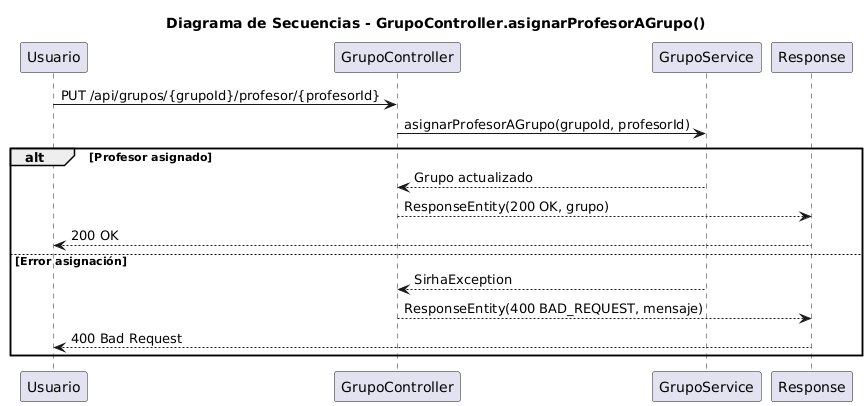

The diagram above was rendered by PlantUML. Its source (embedded in the PNG):
@startuml
title Diagrama de Secuencias - GrupoController.asignarProfesorAGrupo()

participant "Usuario" as U
participant "GrupoController" as GC
participant "GrupoService" as GS
participant "Response" as R

U -> GC : PUT /api/grupos/{grupoId}/profesor/{profesorId}
GC -> GS : asignarProfesorAGrupo(grupoId, profesorId)

alt Profesor asignado
    GS --> GC : Grupo actualizado
    GC --> R : ResponseEntity(200 OK, grupo)
    R --> U : 200 OK
else Error asignación
    GS --> GC : SirhaException
    GC --> R : ResponseEntity(400 BAD_REQUEST, mensaje)
    R --> U : 400 Bad Request
end
@enduml